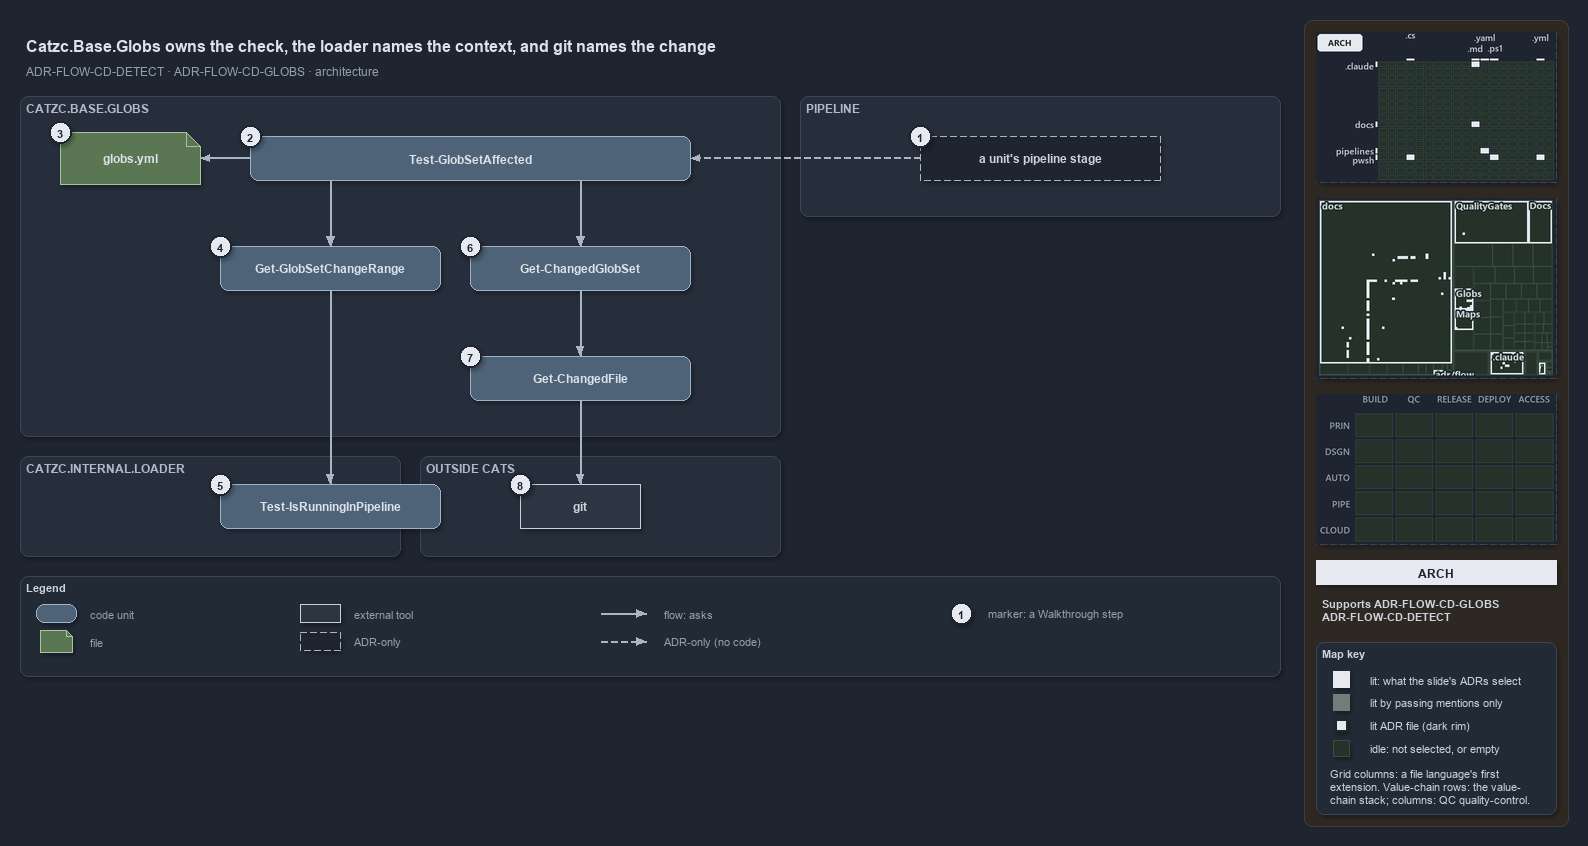

The diagram above was exported from draw.io. Its source (the exported page's mxGraphModel, read from the mxfile embedded in the PNG):
<mxGraphModel dx="1024" dy="768" grid="0" gridSize="10" guides="1" tooltips="1" connect="1" arrows="1" fold="1" page="1" pageScale="1" pageWidth="1572" pageHeight="680" background="#1E2430" math="0" shadow="1">
  <root>
    <mxCell id="0" />
    <mxCell id="1" parent="0" />
    <mxCell id="sidebar-bg" value="" style="rounded=1;arcSize=2;html=1;fillColor=#2E2823;strokeColor=#453C33;shadow=0;" vertex="1" parent="1">
      <mxGeometry x="1304" y="4" width="264" height="806" as="geometry" />
    </mxCell>
    <mxCell id="title" value="Catzc.Base.Globs owns the check, the loader names the context, and git names the change" style="text;html=1;align=left;verticalAlign=middle;fontSize=16;fontStyle=1;fontColor=#DDE2E9;" vertex="1" parent="1">
      <mxGeometry x="20" y="14" width="1260" height="30" as="geometry" />
    </mxCell>
    <mxCell id="subtitle" value="ADR-FLOW-CD-DETECT &amp;#183; ADR-FLOW-CD-GLOBS &amp;#183; architecture" style="text;html=1;align=left;verticalAlign=middle;fontSize=12;fontColor=#949FAE;" vertex="1" parent="1">
      <mxGeometry x="20" y="44" width="1240" height="20" as="geometry" />
    </mxCell>
    <mxCell id="band-globs" value="CATZC.BASE.GLOBS" style="rounded=1;html=1;arcSize=3;fillColor=#262E3B;strokeColor=#3A4555;verticalAlign=top;align=left;spacingLeft=8;fontStyle=1;fontSize=12;fontColor=#B0BAC7;" vertex="1" parent="1">
      <mxGeometry x="20" y="80" width="760" height="340" as="geometry" />
    </mxCell>
    <mxCell id="band-pipeline" value="PIPELINE" style="rounded=1;html=1;arcSize=3;fillColor=#262E3B;strokeColor=#3A4555;verticalAlign=top;align=left;spacingLeft=8;fontStyle=1;fontSize=12;fontColor=#B0BAC7;" vertex="1" parent="1">
      <mxGeometry x="800" y="80" width="480" height="120" as="geometry" />
    </mxCell>
    <mxCell id="band-loader" value="CATZC.INTERNAL.LOADER" style="rounded=1;html=1;arcSize=3;fillColor=#262E3B;strokeColor=#3A4555;verticalAlign=top;align=left;spacingLeft=8;fontStyle=1;fontSize=12;fontColor=#B0BAC7;" vertex="1" parent="1">
      <mxGeometry x="20" y="440" width="380" height="100" as="geometry" />
    </mxCell>
    <mxCell id="band-outside" value="OUTSIDE CATS" style="rounded=1;html=1;arcSize=3;fillColor=#262E3B;strokeColor=#3A4555;verticalAlign=top;align=left;spacingLeft=8;fontStyle=1;fontSize=12;fontColor=#B0BAC7;" vertex="1" parent="1">
      <mxGeometry x="420" y="440" width="360" height="100" as="geometry" />
    </mxCell>
    <mxCell id="g-stage" value="&lt;b&gt;a unit's pipeline stage&lt;/b&gt;" style="rounded=1;arcSize=50;whiteSpace=wrap;html=1;fillColor=#1E2430;strokeColor=#AAB4C3;dashed=1;fontColor=#CDD3DC;fontSize=12;" vertex="1" parent="1">
      <mxGeometry x="920" y="120" width="240" height="44" as="geometry" />
    </mxCell>
    <mxCell id="g-affected" value="&lt;b&gt;Test-GlobSetAffected&lt;/b&gt;" style="rounded=1;whiteSpace=wrap;html=1;arcSize=20;fillColor=#4E6378;strokeColor=#9FB3C8;fontColor=#DDE2E9;fontSize=12;" vertex="1" parent="1">
      <mxGeometry x="250" y="120" width="440" height="44" as="geometry" />
    </mxCell>
    <mxCell id="g-globs-yml" value="&lt;b&gt;globs.yml&lt;/b&gt;" style="shape=note;size=14;whiteSpace=wrap;html=1;fillColor=#5B7653;strokeColor=#A9C29F;fontColor=#DDE2E9;fontSize=12;" vertex="1" parent="1">
      <mxGeometry x="60" y="116" width="140" height="52" as="geometry" />
    </mxCell>
    <mxCell id="g-range" value="&lt;b&gt;Get-GlobSetChangeRange&lt;/b&gt;" style="rounded=1;whiteSpace=wrap;html=1;arcSize=20;fillColor=#4E6378;strokeColor=#9FB3C8;fontColor=#DDE2E9;fontSize=12;" vertex="1" parent="1">
      <mxGeometry x="220" y="230" width="220" height="44" as="geometry" />
    </mxCell>
    <mxCell id="g-changed-set" value="&lt;b&gt;Get-ChangedGlobSet&lt;/b&gt;" style="rounded=1;whiteSpace=wrap;html=1;arcSize=20;fillColor=#4E6378;strokeColor=#9FB3C8;fontColor=#DDE2E9;fontSize=12;" vertex="1" parent="1">
      <mxGeometry x="470" y="230" width="220" height="44" as="geometry" />
    </mxCell>
    <mxCell id="g-changed-file" value="&lt;b&gt;Get-ChangedFile&lt;/b&gt;" style="rounded=1;whiteSpace=wrap;html=1;arcSize=20;fillColor=#4E6378;strokeColor=#9FB3C8;fontColor=#DDE2E9;fontSize=12;" vertex="1" parent="1">
      <mxGeometry x="470" y="340" width="220" height="44" as="geometry" />
    </mxCell>
    <mxCell id="g-detect" value="&lt;b&gt;Test-IsRunningInPipeline&lt;/b&gt;" style="rounded=1;whiteSpace=wrap;html=1;arcSize=20;fillColor=#4E6378;strokeColor=#9FB3C8;fontColor=#DDE2E9;fontSize=12;" vertex="1" parent="1">
      <mxGeometry x="220" y="468" width="220" height="44" as="geometry" />
    </mxCell>
    <mxCell id="g-git" value="&lt;b&gt;git&lt;/b&gt;" style="rounded=0;whiteSpace=wrap;html=1;fillColor=#2C3542;strokeColor=#C7D0DB;fontColor=#CDD3DC;fontSize=12;" vertex="1" parent="1">
      <mxGeometry x="520" y="468" width="120" height="44" as="geometry" />
    </mxCell>
    <mxCell id="port-affected-left" value="" style="text;html=1;strokeColor=none;fillColor=none;" vertex="1" parent="1">
      <mxGeometry x="330" y="164" width="1" height="1" as="geometry" />
    </mxCell>
    <mxCell id="port-affected-right" value="" style="text;html=1;strokeColor=none;fillColor=none;" vertex="1" parent="1">
      <mxGeometry x="580" y="164" width="1" height="1" as="geometry" />
    </mxCell>
    <mxCell id="edge-stage-affected" value="" style="edgeStyle=orthogonalEdgeStyle;rounded=1;html=1;fontSize=10;fontColor=#CDD3DC;endArrow=block;strokeColor=#AAB4C3;dashed=1;shadow=0;" edge="1" parent="1" source="g-stage" target="g-affected">
      <mxGeometry relative="1" as="geometry" />
    </mxCell>
    <mxCell id="edge-affected-yml" value="" style="edgeStyle=orthogonalEdgeStyle;rounded=1;html=1;fontSize=10;fontColor=#CDD3DC;endArrow=block;strokeColor=#AAB4C3;shadow=0;" edge="1" parent="1" source="g-affected" target="g-globs-yml">
      <mxGeometry relative="1" as="geometry" />
    </mxCell>
    <mxCell id="edge-affected-range" value="" style="edgeStyle=orthogonalEdgeStyle;rounded=1;html=1;fontSize=10;fontColor=#CDD3DC;endArrow=block;strokeColor=#AAB4C3;shadow=0;" edge="1" parent="1" source="port-affected-left" target="g-range">
      <mxGeometry relative="1" as="geometry" />
    </mxCell>
    <mxCell id="edge-affected-changed-set" value="" style="edgeStyle=orthogonalEdgeStyle;rounded=1;html=1;fontSize=10;fontColor=#CDD3DC;endArrow=block;strokeColor=#AAB4C3;shadow=0;" edge="1" parent="1" source="port-affected-right" target="g-changed-set">
      <mxGeometry relative="1" as="geometry" />
    </mxCell>
    <mxCell id="edge-range-detect" value="" style="edgeStyle=orthogonalEdgeStyle;rounded=1;html=1;fontSize=10;fontColor=#CDD3DC;endArrow=block;strokeColor=#AAB4C3;shadow=0;" edge="1" parent="1" source="g-range" target="g-detect">
      <mxGeometry relative="1" as="geometry" />
    </mxCell>
    <mxCell id="edge-changed-set-file" value="" style="edgeStyle=orthogonalEdgeStyle;rounded=1;html=1;fontSize=10;fontColor=#CDD3DC;endArrow=block;strokeColor=#AAB4C3;shadow=0;" edge="1" parent="1" source="g-changed-set" target="g-changed-file">
      <mxGeometry relative="1" as="geometry" />
    </mxCell>
    <mxCell id="edge-changed-file-git" value="" style="edgeStyle=orthogonalEdgeStyle;rounded=1;html=1;fontSize=10;fontColor=#CDD3DC;endArrow=block;strokeColor=#AAB4C3;shadow=0;" edge="1" parent="1" source="g-changed-file" target="g-git">
      <mxGeometry relative="1" as="geometry" />
    </mxCell>
    <mxCell id="mark-1" value="1" style="ellipse;html=1;fillColor=#E6EAF0;strokeColor=#1E2430;strokeWidth=2;fontColor=#1E2430;fontStyle=1;fontSize=11;" vertex="1" parent="1">
      <mxGeometry x="909" y="109" width="22" height="22" as="geometry" />
    </mxCell>
    <mxCell id="mark-2" value="2" style="ellipse;html=1;fillColor=#E6EAF0;strokeColor=#1E2430;strokeWidth=2;fontColor=#1E2430;fontStyle=1;fontSize=11;" vertex="1" parent="1">
      <mxGeometry x="239" y="109" width="22" height="22" as="geometry" />
    </mxCell>
    <mxCell id="mark-3" value="3" style="ellipse;html=1;fillColor=#E6EAF0;strokeColor=#1E2430;strokeWidth=2;fontColor=#1E2430;fontStyle=1;fontSize=11;" vertex="1" parent="1">
      <mxGeometry x="49" y="105" width="22" height="22" as="geometry" />
    </mxCell>
    <mxCell id="mark-4" value="4" style="ellipse;html=1;fillColor=#E6EAF0;strokeColor=#1E2430;strokeWidth=2;fontColor=#1E2430;fontStyle=1;fontSize=11;" vertex="1" parent="1">
      <mxGeometry x="209" y="219" width="22" height="22" as="geometry" />
    </mxCell>
    <mxCell id="mark-5" value="5" style="ellipse;html=1;fillColor=#E6EAF0;strokeColor=#1E2430;strokeWidth=2;fontColor=#1E2430;fontStyle=1;fontSize=11;" vertex="1" parent="1">
      <mxGeometry x="209" y="457" width="22" height="22" as="geometry" />
    </mxCell>
    <mxCell id="mark-6" value="6" style="ellipse;html=1;fillColor=#E6EAF0;strokeColor=#1E2430;strokeWidth=2;fontColor=#1E2430;fontStyle=1;fontSize=11;" vertex="1" parent="1">
      <mxGeometry x="459" y="219" width="22" height="22" as="geometry" />
    </mxCell>
    <mxCell id="mark-7" value="7" style="ellipse;html=1;fillColor=#E6EAF0;strokeColor=#1E2430;strokeWidth=2;fontColor=#1E2430;fontStyle=1;fontSize=11;" vertex="1" parent="1">
      <mxGeometry x="459" y="329" width="22" height="22" as="geometry" />
    </mxCell>
    <mxCell id="mark-8" value="8" style="ellipse;html=1;fillColor=#E6EAF0;strokeColor=#1E2430;strokeWidth=2;fontColor=#1E2430;fontStyle=1;fontSize=11;" vertex="1" parent="1">
      <mxGeometry x="509" y="457" width="22" height="22" as="geometry" />
    </mxCell>
    <mxCell id="legend" value="&lt;b&gt;Legend&lt;/b&gt;" style="rounded=1;whiteSpace=wrap;html=1;arcSize=6;fillColor=#222A36;strokeColor=#3A4555;align=left;verticalAlign=top;spacing=8;fontSize=11;fontColor=#CDD3DC;" vertex="1" parent="1">
      <mxGeometry x="20" y="560" width="1260" height="100" as="geometry" />
    </mxCell>
    <mxCell id="lg-code" value="" style="rounded=1;html=1;arcSize=20;fillColor=#4E6378;strokeColor=#9FB3C8;" vertex="1" parent="1">
      <mxGeometry x="36" y="588" width="40" height="18" as="geometry" />
    </mxCell>
    <mxCell id="lg-code-t" value="code unit" style="text;html=1;align=left;verticalAlign=middle;fontSize=11;fontColor=#949FAE;" vertex="1" parent="1">
      <mxGeometry x="84" y="587" width="160" height="20" as="geometry" />
    </mxCell>
    <mxCell id="lg-file" value="" style="shape=note;size=6;html=1;fillColor=#5B7653;strokeColor=#A9C29F;" vertex="1" parent="1">
      <mxGeometry x="40" y="614" width="32" height="22" as="geometry" />
    </mxCell>
    <mxCell id="lg-file-t" value="file" style="text;html=1;align=left;verticalAlign=middle;fontSize=11;fontColor=#949FAE;" vertex="1" parent="1">
      <mxGeometry x="84" y="615" width="160" height="20" as="geometry" />
    </mxCell>
    <mxCell id="lg-external" value="" style="rounded=0;html=1;fillColor=#2C3542;strokeColor=#C7D0DB;" vertex="1" parent="1">
      <mxGeometry x="300" y="588" width="40" height="18" as="geometry" />
    </mxCell>
    <mxCell id="lg-external-t" value="external tool" style="text;html=1;align=left;verticalAlign=middle;fontSize=11;fontColor=#949FAE;" vertex="1" parent="1">
      <mxGeometry x="348" y="587" width="160" height="20" as="geometry" />
    </mxCell>
    <mxCell id="lg-adr" value="" style="rounded=1;arcSize=50;html=1;fillColor=#1E2430;strokeColor=#AAB4C3;dashed=1;" vertex="1" parent="1">
      <mxGeometry x="300" y="616" width="40" height="18" as="geometry" />
    </mxCell>
    <mxCell id="lg-adr-t" value="ADR-only" style="text;html=1;align=left;verticalAlign=middle;fontSize=11;fontColor=#949FAE;" vertex="1" parent="1">
      <mxGeometry x="348" y="615" width="160" height="20" as="geometry" />
    </mxCell>
    <mxCell id="lg-flow-a" value="" style="text;html=1;strokeColor=none;fillColor=none;" vertex="1" parent="1">
      <mxGeometry x="600" y="597" width="1" height="1" as="geometry" />
    </mxCell>
    <mxCell id="lg-flow-b" value="" style="text;html=1;strokeColor=none;fillColor=none;" vertex="1" parent="1">
      <mxGeometry x="646" y="597" width="1" height="1" as="geometry" />
    </mxCell>
    <mxCell id="lg-flow" value="" style="edgeStyle=orthogonalEdgeStyle;rounded=1;html=1;endArrow=block;strokeColor=#AAB4C3;shadow=0;fontColor=#CDD3DC;" edge="1" parent="1" source="lg-flow-a" target="lg-flow-b">
      <mxGeometry relative="1" as="geometry" />
    </mxCell>
    <mxCell id="lg-flow-t" value="flow: asks" style="text;html=1;align=left;verticalAlign=middle;fontSize=11;fontColor=#949FAE;" vertex="1" parent="1">
      <mxGeometry x="658" y="587" width="200" height="20" as="geometry" />
    </mxCell>
    <mxCell id="lg-adre-a" value="" style="text;html=1;strokeColor=none;fillColor=none;" vertex="1" parent="1">
      <mxGeometry x="600" y="625" width="1" height="1" as="geometry" />
    </mxCell>
    <mxCell id="lg-adre-b" value="" style="text;html=1;strokeColor=none;fillColor=none;" vertex="1" parent="1">
      <mxGeometry x="646" y="625" width="1" height="1" as="geometry" />
    </mxCell>
    <mxCell id="lg-adre" value="" style="edgeStyle=orthogonalEdgeStyle;rounded=1;html=1;endArrow=block;strokeColor=#AAB4C3;dashed=1;shadow=0;fontColor=#CDD3DC;" edge="1" parent="1" source="lg-adre-a" target="lg-adre-b">
      <mxGeometry relative="1" as="geometry" />
    </mxCell>
    <mxCell id="lg-adre-t" value="ADR-only (no code)" style="text;html=1;align=left;verticalAlign=middle;fontSize=11;fontColor=#949FAE;" vertex="1" parent="1">
      <mxGeometry x="658" y="615" width="200" height="20" as="geometry" />
    </mxCell>
    <mxCell id="lg-mark" value="1" style="ellipse;html=1;fillColor=#E6EAF0;strokeColor=#1E2430;strokeWidth=2;fontColor=#1E2430;fontStyle=1;fontSize=11;" vertex="1" parent="1">
      <mxGeometry x="950" y="586" width="22" height="22" as="geometry" />
    </mxCell>
    <mxCell id="lg-mark-t" value="marker: a Walkthrough step" style="text;html=1;align=left;verticalAlign=middle;fontSize=11;fontColor=#949FAE;" vertex="1" parent="1">
      <mxGeometry x="982" y="587" width="200" height="20" as="geometry" />
    </mxCell>
    <mxCell id="minimap-grid" value="" style="shape=image;imageAspect=0;rounded=1;arcSize=4;whiteSpace=wrap;html=1;fillColor=#262E3B;strokeColor=#3A4555;dashed=1;fontColor=#949FAE;fontSize=11;image=data:image/png,(base64 omitted: 11336 chars);" vertex="1" parent="1">
      <mxGeometry x="1316" y="16" width="240" height="150" as="geometry" />
    </mxCell>
    <mxCell id="minimap-tree" value="" style="shape=image;imageAspect=0;rounded=1;arcSize=4;whiteSpace=wrap;html=1;fillColor=#262E3B;strokeColor=#3A4555;dashed=1;fontColor=#949FAE;fontSize=11;image=data:image/png,(base64 omitted: 18228 chars);" vertex="1" parent="1">
      <mxGeometry x="1316" y="182" width="240" height="180" as="geometry" />
    </mxCell>
    <mxCell id="minimap-chain" value="" style="shape=image;imageAspect=0;rounded=1;arcSize=4;whiteSpace=wrap;html=1;fillColor=#262E3B;strokeColor=#3A4555;dashed=1;fontColor=#949FAE;fontSize=11;image=data:image/png,(base64 omitted: 11912 chars);" vertex="1" parent="1">
      <mxGeometry x="1316" y="378" width="240" height="150" as="geometry" />
    </mxCell>
    <mxCell id="lens-badge" value="ARCH" style="rounded=0;whiteSpace=wrap;html=1;align=center;verticalAlign=middle;fontSize=12;fontStyle=1;fontColor=#1E2430;fillColor=#E6EAF0;strokeColor=none;" vertex="1" parent="1">
      <mxGeometry x="1316" y="544" width="240" height="24" as="geometry" />
    </mxCell>
    <mxCell id="supports" value="&lt;b&gt;Supports&lt;/b&gt; ADR-FLOW-CD-GLOBS&lt;br&gt;ADR-FLOW-CD-DETECT" style="text;html=1;whiteSpace=wrap;align=left;verticalAlign=top;fontSize=11;fontColor=#CDD3DC;" vertex="1" parent="1">
      <mxGeometry x="1316" y="576" width="240" height="38" as="geometry" />
    </mxCell>
    <mxCell id="mapkey" value="&lt;b&gt;Map key&lt;/b&gt;" style="rounded=1;arcSize=6;whiteSpace=wrap;html=1;align=left;verticalAlign=top;fontSize=11;fontColor=#CDD3DC;fillColor=#222A36;strokeColor=#3A4555;spacingLeft=8;spacingTop=2;" vertex="1" parent="1">
      <mxGeometry x="1316" y="626" width="240" height="172" as="geometry" />
    </mxCell>
    <mxCell id="mapkey-lit" value="" style="rounded=0;html=1;fillColor=#E6EAF0;strokeColor=#E6EAF0;" vertex="1" parent="1">
      <mxGeometry x="1333.0" y="655.0" width="16" height="16" as="geometry" />
    </mxCell>
    <mxCell id="mapkey-lit-text" value="lit: what the slide's ADRs select" style="text;html=1;align=left;verticalAlign=middle;fontSize=11;fontColor=#CDD3DC;" vertex="1" parent="1">
      <mxGeometry x="1364" y="653" width="184" height="20" as="geometry" />
    </mxCell>
    <mxCell id="mapkey-touched" value="" style="rounded=0;html=1;fillColor=#727C79;strokeColor=#727C79;" vertex="1" parent="1">
      <mxGeometry x="1333.0" y="678.0" width="16" height="16" as="geometry" />
    </mxCell>
    <mxCell id="mapkey-touched-text" value="lit by passing mentions only" style="text;html=1;align=left;verticalAlign=middle;fontSize=11;fontColor=#CDD3DC;" vertex="1" parent="1">
      <mxGeometry x="1364" y="676" width="184" height="20" as="geometry" />
    </mxCell>
    <mxCell id="mapkey-adr" value="" style="rounded=0;html=1;fillColor=#E6EAF0;strokeColor=#1C2A24;strokeWidth=2;" vertex="1" parent="1">
      <mxGeometry x="1335.0" y="703.0" width="12" height="12" as="geometry" />
    </mxCell>
    <mxCell id="mapkey-adr-text" value="lit ADR file (dark rim)" style="text;html=1;align=left;verticalAlign=middle;fontSize=11;fontColor=#CDD3DC;" vertex="1" parent="1">
      <mxGeometry x="1364" y="699" width="184" height="20" as="geometry" />
    </mxCell>
    <mxCell id="mapkey-idle" value="" style="rounded=0;html=1;fillColor=#243229;strokeColor=#3B4D43;" vertex="1" parent="1">
      <mxGeometry x="1333.0" y="724.0" width="16" height="16" as="geometry" />
    </mxCell>
    <mxCell id="mapkey-idle-text" value="idle: not selected, or empty" style="text;html=1;align=left;verticalAlign=middle;fontSize=11;fontColor=#CDD3DC;" vertex="1" parent="1">
      <mxGeometry x="1364" y="722" width="184" height="20" as="geometry" />
    </mxCell>
    <mxCell id="mapkey-codes" value="Grid columns: a file language's first&lt;br&gt;extension. Value-chain rows: the value-&lt;br&gt;chain stack; columns: QC quality-control." style="text;html=1;align=left;verticalAlign=top;whiteSpace=wrap;fontSize=11;fontColor=#CDD3DC;" vertex="1" parent="1">
      <mxGeometry x="1324" y="746" width="224" height="46" as="geometry" />
    </mxCell>
  </root>
</mxGraphModel>